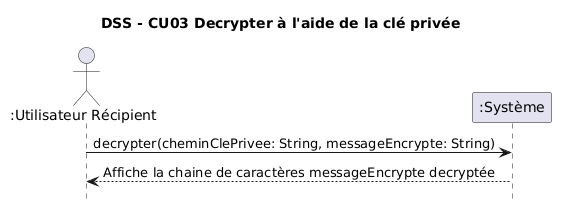

The diagram above was rendered by PlantUML. Its source (embedded in the PNG):
@startuml
hide footbox

title DSS - CU03 Decrypter à l'aide de la clé privée

actor ":Utilisateur Récipient" as U
participant ":Système" as S

U -> S : decrypter(cheminClePrivee: String, messageEncrypte: String)
S --> U : Affiche la chaine de caractères messageEncrypte decryptée
@enduml